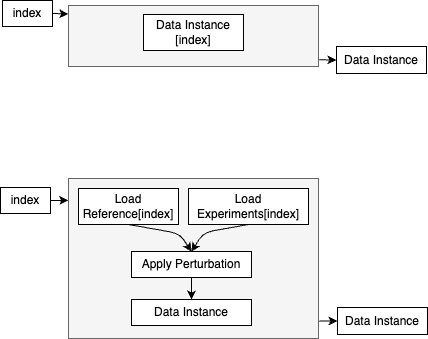

The diagram above was exported from draw.io. Its source (the exported page's mxGraphModel, read from the mxfile embedded in the PNG):
<mxGraphModel dx="1651" dy="1127" grid="0" gridSize="10" guides="1" tooltips="1" connect="1" arrows="1" fold="1" page="1" pageScale="1" pageWidth="850" pageHeight="1100" math="0" shadow="0">
  <root>
    <mxCell id="0" />
    <mxCell id="1" parent="0" />
    <mxCell id="2" value="" style="rounded=0;whiteSpace=wrap;html=1;fillColor=#f5f5f5;fontColor=#333333;strokeColor=#666666;" parent="1" vertex="1">
      <mxGeometry x="122" y="224" width="250" height="160" as="geometry" />
    </mxCell>
    <mxCell id="3" value="" style="endArrow=classic;html=1;entryX=-0.001;entryY=0.137;entryDx=0;entryDy=0;exitX=1;exitY=0.5;exitDx=0;exitDy=0;entryPerimeter=0;" parent="1" source="7" target="2" edge="1">
      <mxGeometry width="50" height="50" relative="1" as="geometry">
        <mxPoint x="82" y="264" as="sourcePoint" />
        <mxPoint x="102" y="264" as="targetPoint" />
      </mxGeometry>
    </mxCell>
    <mxCell id="5" value="Data Instance" style="rounded=0;whiteSpace=wrap;html=1;" parent="1" vertex="1">
      <mxGeometry x="391" y="353" width="90" height="27" as="geometry" />
    </mxCell>
    <mxCell id="7" value="index" style="rounded=0;whiteSpace=wrap;html=1;" parent="1" vertex="1">
      <mxGeometry x="54" y="233" width="50" height="26" as="geometry" />
    </mxCell>
    <mxCell id="13" style="edgeStyle=none;html=1;exitX=0.5;exitY=1;exitDx=0;exitDy=0;entryX=0.5;entryY=0;entryDx=0;entryDy=0;" parent="1" source="8" target="12" edge="1">
      <mxGeometry relative="1" as="geometry">
        <Array as="points">
          <mxPoint x="233" y="279" />
        </Array>
      </mxGeometry>
    </mxCell>
    <mxCell id="8" value="Load Reference[index]" style="rounded=0;whiteSpace=wrap;html=1;" parent="1" vertex="1">
      <mxGeometry x="132" y="234" width="100" height="36" as="geometry" />
    </mxCell>
    <mxCell id="14" style="edgeStyle=none;html=1;exitX=0.5;exitY=1;exitDx=0;exitDy=0;entryX=0.5;entryY=0;entryDx=0;entryDy=0;" parent="1" source="9" target="12" edge="1">
      <mxGeometry relative="1" as="geometry">
        <Array as="points">
          <mxPoint x="257" y="278" />
        </Array>
      </mxGeometry>
    </mxCell>
    <mxCell id="9" value="Load Experiments[index]" style="rounded=0;whiteSpace=wrap;html=1;" parent="1" vertex="1">
      <mxGeometry x="242" y="234" width="120" height="36" as="geometry" />
    </mxCell>
    <mxCell id="10" value="" style="endArrow=classic;html=1;entryX=0;entryY=0.5;entryDx=0;entryDy=0;exitX=1.003;exitY=0.89;exitDx=0;exitDy=0;exitPerimeter=0;" parent="1" source="2" target="5" edge="1">
      <mxGeometry width="50" height="50" relative="1" as="geometry">
        <mxPoint x="352" y="464" as="sourcePoint" />
        <mxPoint x="402" y="414" as="targetPoint" />
      </mxGeometry>
    </mxCell>
    <mxCell id="16" style="edgeStyle=none;html=1;exitX=0.5;exitY=1;exitDx=0;exitDy=0;" parent="1" source="12" target="15" edge="1">
      <mxGeometry relative="1" as="geometry" />
    </mxCell>
    <mxCell id="12" value="Apply Perturbation" style="rounded=0;whiteSpace=wrap;html=1;" parent="1" vertex="1">
      <mxGeometry x="185" y="297" width="120" height="26" as="geometry" />
    </mxCell>
    <mxCell id="15" value="Data Instance" style="rounded=0;whiteSpace=wrap;html=1;" parent="1" vertex="1">
      <mxGeometry x="185" y="345" width="120" height="26" as="geometry" />
    </mxCell>
    <mxCell id="17" value="" style="rounded=0;whiteSpace=wrap;html=1;fillColor=#f5f5f5;fontColor=#333333;strokeColor=#666666;" parent="1" vertex="1">
      <mxGeometry x="122" y="51" width="250" height="61" as="geometry" />
    </mxCell>
    <mxCell id="18" value="" style="endArrow=classic;html=1;entryX=-0.001;entryY=0.137;entryDx=0;entryDy=0;exitX=1;exitY=0.5;exitDx=0;exitDy=0;entryPerimeter=0;" parent="1" source="20" target="17" edge="1">
      <mxGeometry width="50" height="50" relative="1" as="geometry">
        <mxPoint x="82" y="91" as="sourcePoint" />
        <mxPoint x="102" y="91" as="targetPoint" />
      </mxGeometry>
    </mxCell>
    <mxCell id="19" value="Data Instance" style="rounded=0;whiteSpace=wrap;html=1;" parent="1" vertex="1">
      <mxGeometry x="390" y="92" width="90" height="27" as="geometry" />
    </mxCell>
    <mxCell id="20" value="index" style="rounded=0;whiteSpace=wrap;html=1;" parent="1" vertex="1">
      <mxGeometry x="56" y="46" width="50" height="26" as="geometry" />
    </mxCell>
    <mxCell id="22" value="Data Instance [index]" style="rounded=0;whiteSpace=wrap;html=1;" parent="1" vertex="1">
      <mxGeometry x="197" y="60" width="100" height="36" as="geometry" />
    </mxCell>
    <mxCell id="25" value="" style="endArrow=classic;html=1;entryX=0;entryY=0.5;entryDx=0;entryDy=0;exitX=1.003;exitY=0.89;exitDx=0;exitDy=0;exitPerimeter=0;" parent="1" source="17" target="19" edge="1">
      <mxGeometry width="50" height="50" relative="1" as="geometry">
        <mxPoint x="352" y="291" as="sourcePoint" />
        <mxPoint x="402" y="241" as="targetPoint" />
      </mxGeometry>
    </mxCell>
  </root>
</mxGraphModel>